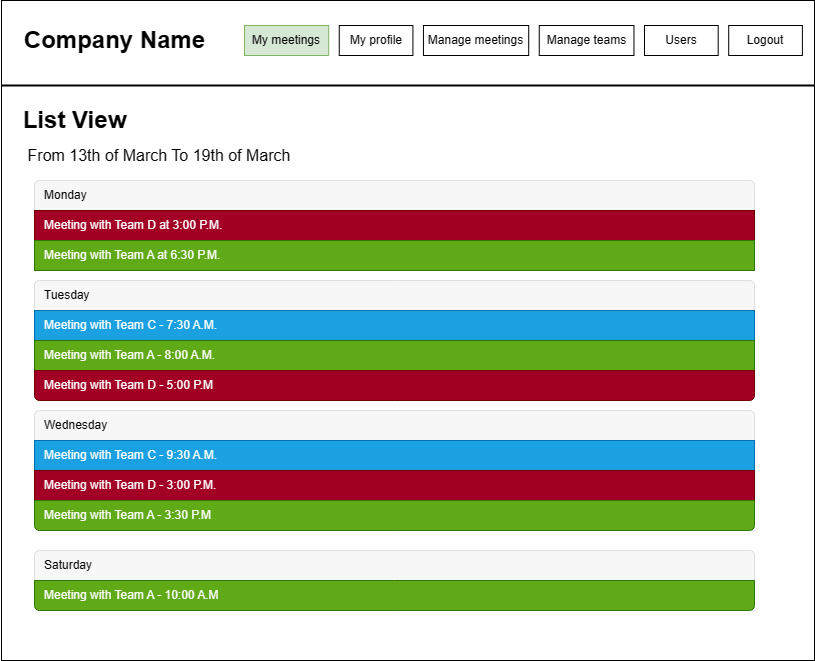

The diagram above was exported from draw.io. Its source (the exported page's mxGraphModel, read from the mxfile embedded in the PNG):
<mxGraphModel dx="993" dy="549" grid="1" gridSize="10" guides="1" tooltips="1" connect="1" arrows="1" fold="1" page="1" pageScale="1" pageWidth="827" pageHeight="1169" math="0" shadow="0">
  <root>
    <mxCell id="0" />
    <mxCell id="1" parent="0" />
    <mxCell id="8jebmb_YTJFxg9nc4AoK-1" value="" style="rounded=0;whiteSpace=wrap;html=1;" vertex="1" parent="1">
      <mxGeometry x="47" y="260" width="813" height="660" as="geometry" />
    </mxCell>
    <mxCell id="8jebmb_YTJFxg9nc4AoK-2" value="" style="line;strokeWidth=2;html=1;" vertex="1" parent="1">
      <mxGeometry x="47" y="340" width="813" height="10" as="geometry" />
    </mxCell>
    <mxCell id="8jebmb_YTJFxg9nc4AoK-3" value="Company Name" style="text;strokeColor=none;fillColor=none;html=1;fontSize=24;fontStyle=1;verticalAlign=middle;align=center;" vertex="1" parent="1">
      <mxGeometry x="110" y="280" width="100" height="40" as="geometry" />
    </mxCell>
    <mxCell id="8jebmb_YTJFxg9nc4AoK-4" value="Logout" style="rounded=0;whiteSpace=wrap;html=1;" vertex="1" parent="1">
      <mxGeometry x="774.2105263157896" y="285" width="73.68421052631581" height="30" as="geometry" />
    </mxCell>
    <mxCell id="8jebmb_YTJFxg9nc4AoK-5" value="Users" style="rounded=0;whiteSpace=wrap;html=1;" vertex="1" parent="1">
      <mxGeometry x="690.0000000000001" y="285" width="73.68421052631581" height="30" as="geometry" />
    </mxCell>
    <mxCell id="8jebmb_YTJFxg9nc4AoK-6" value="Manage teams" style="rounded=0;whiteSpace=wrap;html=1;" vertex="1" parent="1">
      <mxGeometry x="584.7368421052632" y="285" width="94.73684210526316" height="30" as="geometry" />
    </mxCell>
    <mxCell id="8jebmb_YTJFxg9nc4AoK-7" value="Manage meetings" style="rounded=0;whiteSpace=wrap;html=1;" vertex="1" parent="1">
      <mxGeometry x="468.9473684210527" y="285" width="105.26315789473685" height="30" as="geometry" />
    </mxCell>
    <mxCell id="8jebmb_YTJFxg9nc4AoK-8" value="My profile" style="rounded=0;whiteSpace=wrap;html=1;" vertex="1" parent="1">
      <mxGeometry x="384.73684210526324" y="285" width="73.68421052631581" height="30" as="geometry" />
    </mxCell>
    <mxCell id="8jebmb_YTJFxg9nc4AoK-9" value="My meetings" style="rounded=0;whiteSpace=wrap;html=1;fillColor=#d5e8d4;strokeColor=#82b366;" vertex="1" parent="1">
      <mxGeometry x="290" y="285" width="84.21052631578948" height="30" as="geometry" />
    </mxCell>
    <mxCell id="8jebmb_YTJFxg9nc4AoK-10" value="List View" style="text;strokeColor=none;fillColor=none;html=1;fontSize=24;fontStyle=1;verticalAlign=middle;align=center;" vertex="1" parent="1">
      <mxGeometry x="70" y="360" width="100" height="40" as="geometry" />
    </mxCell>
    <mxCell id="8jebmb_YTJFxg9nc4AoK-12" value="&lt;font style=&quot;font-size: 16px;&quot;&gt;From 13th of March To 19th of March&lt;/font&gt;" style="text;html=1;strokeColor=none;fillColor=none;align=center;verticalAlign=middle;whiteSpace=wrap;rounded=0;" vertex="1" parent="1">
      <mxGeometry x="60" y="400" width="290" height="30" as="geometry" />
    </mxCell>
    <mxCell id="8jebmb_YTJFxg9nc4AoK-13" value="" style="html=1;shadow=0;dashed=0;shape=mxgraph.bootstrap.rrect;rSize=5;strokeColor=#DFDFDF;html=1;whiteSpace=wrap;fillColor=#FFFFFF;fontColor=#000000;perimeterSpacing=2;" vertex="1" parent="1">
      <mxGeometry x="80" y="440" width="720" height="90" as="geometry" />
    </mxCell>
    <mxCell id="8jebmb_YTJFxg9nc4AoK-14" value="Monday" style="html=1;shadow=0;dashed=0;shape=mxgraph.bootstrap.topButton;strokeColor=inherit;fillColor=#F7F7F7;rSize=5;perimeter=none;whiteSpace=wrap;resizeWidth=1;align=left;spacing=10;" vertex="1" parent="8jebmb_YTJFxg9nc4AoK-13">
      <mxGeometry width="720" height="30" relative="1" as="geometry" />
    </mxCell>
    <mxCell id="8jebmb_YTJFxg9nc4AoK-15" value="Meeting with Team D at 3:00 P.M." style="strokeColor=#6F0000;fillColor=#a20025;html=1;shadow=0;dashed=0;perimeter=none;whiteSpace=wrap;resizeWidth=1;align=left;spacing=10;fontColor=#ffffff;" vertex="1" parent="8jebmb_YTJFxg9nc4AoK-13">
      <mxGeometry width="720" height="30" relative="1" as="geometry">
        <mxPoint y="30" as="offset" />
      </mxGeometry>
    </mxCell>
    <mxCell id="8jebmb_YTJFxg9nc4AoK-16" value="Meeting with Team A at 6:30 P.M." style="strokeColor=#2D7600;fillColor=#60a917;fontColor=#ffffff;html=1;shadow=0;dashed=0;perimeter=none;whiteSpace=wrap;resizeWidth=1;align=left;spacing=10;perimeterSpacing=2;" vertex="1" parent="8jebmb_YTJFxg9nc4AoK-13">
      <mxGeometry width="720" height="30" relative="1" as="geometry">
        <mxPoint y="60" as="offset" />
      </mxGeometry>
    </mxCell>
    <mxCell id="8jebmb_YTJFxg9nc4AoK-22" value="" style="html=1;shadow=0;dashed=0;shape=mxgraph.bootstrap.rrect;rSize=5;strokeColor=#DFDFDF;html=1;whiteSpace=wrap;fillColor=#FFFFFF;fontColor=#000000;" vertex="1" parent="1">
      <mxGeometry x="80" y="540" width="720" height="120" as="geometry" />
    </mxCell>
    <mxCell id="8jebmb_YTJFxg9nc4AoK-23" value="Tuesday" style="html=1;shadow=0;dashed=0;shape=mxgraph.bootstrap.topButton;strokeColor=inherit;fillColor=#F7F7F7;rSize=5;perimeter=none;whiteSpace=wrap;resizeWidth=1;align=left;spacing=10;" vertex="1" parent="8jebmb_YTJFxg9nc4AoK-22">
      <mxGeometry width="720" height="30" relative="1" as="geometry" />
    </mxCell>
    <mxCell id="8jebmb_YTJFxg9nc4AoK-24" value="Meeting with Team C - 7:30 A.M." style="strokeColor=#006EAF;fillColor=#1ba1e2;fontColor=#ffffff;html=1;shadow=0;dashed=0;perimeter=none;whiteSpace=wrap;resizeWidth=1;align=left;spacing=10;" vertex="1" parent="8jebmb_YTJFxg9nc4AoK-22">
      <mxGeometry width="720" height="30" relative="1" as="geometry">
        <mxPoint y="30" as="offset" />
      </mxGeometry>
    </mxCell>
    <mxCell id="8jebmb_YTJFxg9nc4AoK-25" value="Meeting with Team A - 8:00 A.M." style="strokeColor=#2D7600;fillColor=#60a917;fontColor=#ffffff;html=1;shadow=0;dashed=0;perimeter=none;whiteSpace=wrap;resizeWidth=1;align=left;spacing=10;" vertex="1" parent="8jebmb_YTJFxg9nc4AoK-22">
      <mxGeometry width="720" height="30" relative="1" as="geometry">
        <mxPoint y="60" as="offset" />
      </mxGeometry>
    </mxCell>
    <mxCell id="8jebmb_YTJFxg9nc4AoK-26" value="Meeting with Team D - 5:00 P.M" style="strokeColor=#6F0000;fillColor=#a20025;fontColor=#ffffff;html=1;shadow=0;dashed=0;shape=mxgraph.bootstrap.bottomButton;rSize=5;perimeter=none;whiteSpace=wrap;resizeWidth=1;resizeHeight=0;align=left;spacing=10;" vertex="1" parent="8jebmb_YTJFxg9nc4AoK-22">
      <mxGeometry y="1" width="720" height="30" relative="1" as="geometry">
        <mxPoint y="-30" as="offset" />
      </mxGeometry>
    </mxCell>
    <mxCell id="8jebmb_YTJFxg9nc4AoK-27" value="" style="html=1;shadow=0;dashed=0;shape=mxgraph.bootstrap.rrect;rSize=5;strokeColor=#DFDFDF;html=1;whiteSpace=wrap;fillColor=#FFFFFF;fontColor=#000000;" vertex="1" parent="1">
      <mxGeometry x="80" y="670" width="720" height="120" as="geometry" />
    </mxCell>
    <mxCell id="8jebmb_YTJFxg9nc4AoK-28" value="Wednesday" style="html=1;shadow=0;dashed=0;shape=mxgraph.bootstrap.topButton;strokeColor=inherit;fillColor=#F7F7F7;rSize=5;perimeter=none;whiteSpace=wrap;resizeWidth=1;align=left;spacing=10;" vertex="1" parent="8jebmb_YTJFxg9nc4AoK-27">
      <mxGeometry width="720" height="30" relative="1" as="geometry" />
    </mxCell>
    <mxCell id="8jebmb_YTJFxg9nc4AoK-29" value="Meeting with Team C - 9:30 A.M." style="strokeColor=#006EAF;fillColor=#1ba1e2;fontColor=#ffffff;html=1;shadow=0;dashed=0;perimeter=none;whiteSpace=wrap;resizeWidth=1;align=left;spacing=10;" vertex="1" parent="8jebmb_YTJFxg9nc4AoK-27">
      <mxGeometry width="720" height="30" relative="1" as="geometry">
        <mxPoint y="30" as="offset" />
      </mxGeometry>
    </mxCell>
    <mxCell id="8jebmb_YTJFxg9nc4AoK-30" value="Meeting with Team D - 3:00 P.M." style="strokeColor=#6F0000;fillColor=#a20025;fontColor=#ffffff;html=1;shadow=0;dashed=0;perimeter=none;whiteSpace=wrap;resizeWidth=1;align=left;spacing=10;" vertex="1" parent="8jebmb_YTJFxg9nc4AoK-27">
      <mxGeometry width="720" height="30" relative="1" as="geometry">
        <mxPoint y="60" as="offset" />
      </mxGeometry>
    </mxCell>
    <mxCell id="8jebmb_YTJFxg9nc4AoK-31" value="Meeting with Team A - 3:30 P.M" style="strokeColor=#2D7600;fillColor=#60a917;fontColor=#ffffff;html=1;shadow=0;dashed=0;shape=mxgraph.bootstrap.bottomButton;rSize=5;perimeter=none;whiteSpace=wrap;resizeWidth=1;resizeHeight=0;align=left;spacing=10;" vertex="1" parent="8jebmb_YTJFxg9nc4AoK-27">
      <mxGeometry y="1" width="720" height="30" relative="1" as="geometry">
        <mxPoint y="-30" as="offset" />
      </mxGeometry>
    </mxCell>
    <mxCell id="8jebmb_YTJFxg9nc4AoK-32" value="" style="html=1;shadow=0;dashed=0;shape=mxgraph.bootstrap.rrect;rSize=5;strokeColor=#DFDFDF;html=1;whiteSpace=wrap;fillColor=#FFFFFF;fontColor=#000000;" vertex="1" parent="1">
      <mxGeometry x="80" y="810" width="720" height="60" as="geometry" />
    </mxCell>
    <mxCell id="8jebmb_YTJFxg9nc4AoK-33" value="Saturday" style="html=1;shadow=0;dashed=0;shape=mxgraph.bootstrap.topButton;strokeColor=inherit;fillColor=#F7F7F7;rSize=5;perimeter=none;whiteSpace=wrap;resizeWidth=1;align=left;spacing=10;" vertex="1" parent="8jebmb_YTJFxg9nc4AoK-32">
      <mxGeometry width="720" height="30" relative="1" as="geometry" />
    </mxCell>
    <mxCell id="8jebmb_YTJFxg9nc4AoK-36" value="Meeting with Team A - 10:00 A.M" style="strokeColor=#2D7600;fillColor=#60a917;fontColor=#ffffff;html=1;shadow=0;dashed=0;shape=mxgraph.bootstrap.bottomButton;rSize=5;perimeter=none;whiteSpace=wrap;resizeWidth=1;resizeHeight=0;align=left;spacing=10;" vertex="1" parent="8jebmb_YTJFxg9nc4AoK-32">
      <mxGeometry y="1" width="720" height="30" relative="1" as="geometry">
        <mxPoint y="-30" as="offset" />
      </mxGeometry>
    </mxCell>
  </root>
</mxGraphModel>